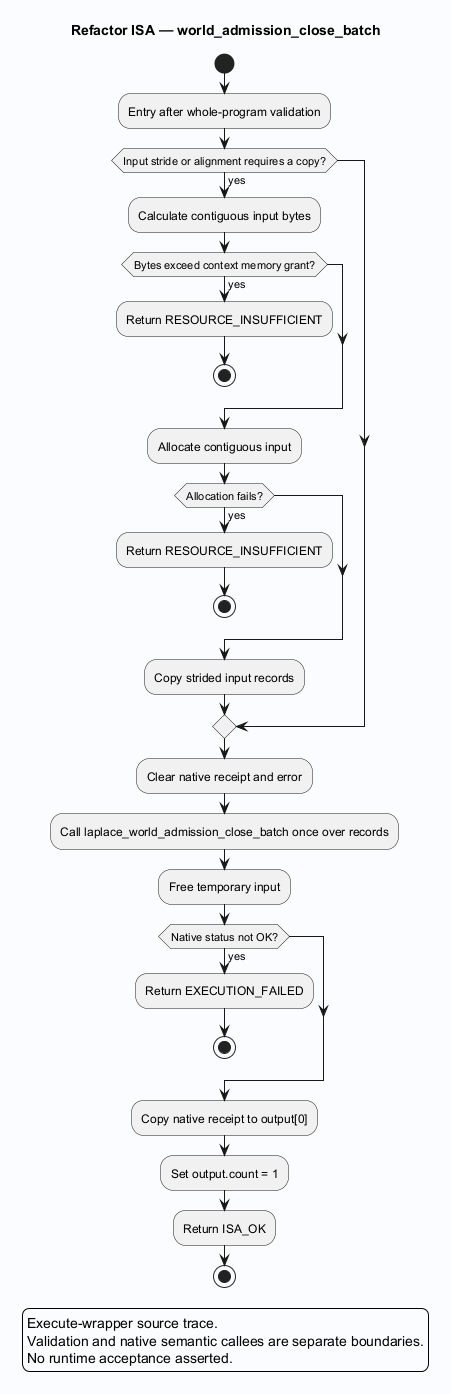

The diagram above was rendered by PlantUML. Its source (embedded in the PNG):
@startuml
skinparam backgroundColor #FAFCFF
skinparam shadowing false
skinparam defaultFontName SansSerif
title Refactor ISA — world_admission_close_batch
start
:Entry after whole-program validation;

if (Input stride or alignment requires a copy?) then (yes)
 :Calculate contiguous input bytes;
 if (Bytes exceed context memory grant?) then (yes)
  :Return RESOURCE_INSUFFICIENT;
  stop
 endif
 :Allocate contiguous input;
 if (Allocation fails?) then (yes)
  :Return RESOURCE_INSUFFICIENT;
  stop
 endif
 :Copy strided input records;
endif
:Clear native receipt and error;
:Call laplace_world_admission_close_batch once over records;
:Free temporary input;
if (Native status not OK?) then (yes)
 :Return EXECUTION_FAILED;
 stop
endif
:Copy native receipt to output[0];
:Set output.count = 1;
:Return ISA_OK;
stop
legend
Execute-wrapper source trace.
Validation and native semantic callees are separate boundaries.
No runtime acceptance asserted.
endlegend
@enduml